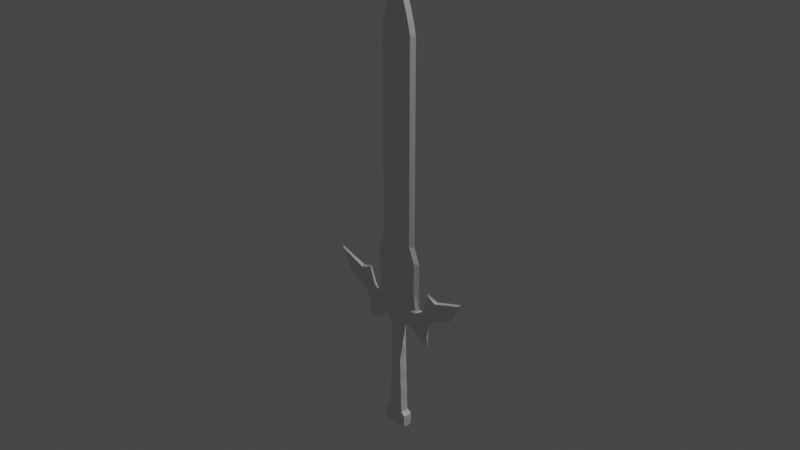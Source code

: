 # Source: Cooler_Sword.blend  (saved by Blender 3.1.7; exported with 4.5.12 LTS)
import bpy
from mathutils import Matrix  # noqa: F401  (used for matrix-valued properties, if any)

bpy.ops.wm.read_factory_settings(use_empty=True)
scene = bpy.context.scene
scene.name = 'Scene'

# ---- collections
col_collection = bpy.data.collections.new('Collection'); scene.collection.children.link(col_collection)

# ---- materials (node trees are filled in below, after node groups)
mat_material = bpy.data.materials.new('Material')
mat_material.alpha_threshold = 0.0
mat_material.use_transparent_shadow = False
mat_material.line_color = (0.0, 0.0, 0.0, 1.0)

# ---- material node trees
mat_material.use_nodes = True; mat_material.node_tree.nodes.clear()
_N = mat_material.node_tree.nodes; _L = mat_material.node_tree.links
n0 = _N.new('ShaderNodeOutputMaterial'); n0.name = 'Material Output'; n0.location = (300, 300)
n1 = _N.new('ShaderNodeBsdfPrincipled'); n1.name = 'Principled BSDF'; n1.location = (10, 300)
n1.distribution = 'GGX'
n1.subsurface_method = 'RANDOM_WALK_SKIN'
n1.inputs[2].default_value = 0.4
n1.inputs[3].default_value = 1.45
n1.inputs[27].default_value = (0.0, 0.0, 0.0, 1.0)
n1.inputs[28].default_value = 1.0
_L.new(n1.outputs[0], n0.inputs[0])
n0.is_active_output = True

# ---- world
world_world = bpy.data.worlds.new('World'); scene.world = world_world
world_world.use_nodes = True; world_world.node_tree.nodes.clear()
_N = world_world.node_tree.nodes; _L = world_world.node_tree.links
n0 = _N.new('ShaderNodeOutputWorld'); n0.name = 'World Output'; n0.location = (300, 300)
n1 = _N.new('ShaderNodeBackground'); n1.name = 'Background'; n1.location = (10, 300)
n1.inputs[0].default_value = (0.05088, 0.05088, 0.05088, 1.0)
_L.new(n1.outputs[0], n0.inputs[0])
n0.is_active_output = True
world_world.color = (0.05088, 0.05088, 0.05088)
world_world.use_sun_shadow = False
world_world.sun_shadow_jitter_overblur = 0.0

# ---- cameras
cam_camera = bpy.data.cameras.new('Camera')
cam_camera.clip_end = 100.0
cam_camera.ortho_scale = 7.314

# ---- lights
light_light = bpy.data.lights.new('Light', 'POINT')
light_light.transmission_factor = 0.0
light_light.energy = 1000.0
light_light.shadow_soft_size = 0.1
light_light.shadow_maximum_resolution = 0.006
light_light.use_absolute_resolution = True

# ---- meshes
me_cube = bpy.data.meshes.new('Cube')
me_cube.from_pydata([(-0.4639, 1.0, 1.017), (-0.7081, 1.0, -0.9023), (-0.4639, -1.0, 1.017), (-0.7081, -1.0, -0.9023), (0.0, 1.0, -0.9023), (0.0, -1.0, 1.017), (0.0, -1.0, -0.9023), (0.0, 1.0, 1.017), (0.0, -1.0, 1.19), (-0.5235, -1.0, 1.19), (-0.4639, 1.0, 1.19), (0.0, 1.0, 1.19), (0.0, -1.0, 1.282), (-0.5235, -1.0, 1.282), (-0.4639, 1.0, 1.282), (0.0, 1.0, 1.282), (0.0, -1.0, 1.424), (-0.7948, -1.0, 1.424), (-0.7948, 1.0, 1.424), (0.0, 1.0, 1.424), (0.0, -1.0, 1.635), (-2.213, -1.0, 1.834), (-2.213, 1.0, 1.834), (0.0, 1.0, 1.635), (0.0, -0.6279, 1.898), (-2.236, -0.6279, 1.898), (-2.236, 0.6276, 1.898), (0.0, 0.6276, 1.898), (0.0, -0.6279, 2.292), (-2.018, -0.6279, 2.292), (-2.018, 0.6276, 2.292), (0.0, 0.6276, 2.292), (-1.599, -0.5344, 1.432), (-1.599, 0.5344, 1.432), (-2.633, -0.5344, 1.867), (-2.633, 0.5344, 1.867), (-3.434, -0.5344, 1.609), (-3.434, 0.5344, 1.609), (-2.855, -0.5344, 1.879), (-2.855, 0.5344, 1.879), (-2.659, -0.1809, 1.207), (-2.659, 0.1809, 1.207), (-3.419, -0.1809, 1.132), (-3.419, 0.1809, 1.132), (-4.169, -0.5344, 1.84), (-4.169, 0.5344, 1.84), (-3.151, -0.5344, 1.998), (-3.151, 0.5344, 1.998), (-4.437, -0.5344, 2.282), (-4.437, 0.5344, 2.282), (-3.511, -0.1756, 2.371), (-3.511, 0.1756, 2.371), (-5.922, -0.2479, 2.024), (-5.922, 0.2479, 2.024), (-6.984, -0.2479, 2.487), (-6.984, 0.2479, 2.487), (0.0, -0.6279, 2.984), (-2.018, -0.6279, 2.984), (-2.018, 0.6276, 2.984), (0.0, 0.6276, 2.984), (0.0, -0.6279, 3.336), (-1.452, -0.6279, 3.336), (-1.452, 0.6276, 3.336), (0.0, 0.6276, 3.336), (0.0, -0.6279, 7.857), (-1.452, -0.6279, 7.857), (-1.452, 0.6276, 7.857), (0.0, 0.6276, 7.857), (0.0, -0.6279, 8.962), (-0.06369, -0.6279, 8.942), (-0.06369, 0.6276, 8.942), (0.0, 0.6276, 8.962), (-1.198, 0.6276, 8.128), (-0.8749, 0.6276, 8.4), (-0.4796, 0.6276, 8.671), (0.0, 0.6276, 8.686), (0.0, 0.6276, 8.41), (0.0, 0.6276, 8.133), (0.0, -0.6279, 8.133), (0.0, -0.6279, 8.41), (0.0, -0.6279, 8.686), (-0.4796, -0.6279, 8.671), (-0.8749, -0.6279, 8.4), (-1.198, -0.6279, 8.128), (-1.097, 1.163, -0.9801), (-1.097, -1.163, -0.9801), (0.0, 1.163, -0.9652), (0.0, -1.163, -0.9652), (-1.083, 1.163, -1.245), (-1.083, -1.163, -1.245), (0.0, 1.163, -1.297), (0.0, -1.163, -1.297), (-0.8307, 0.0, -0.9023), (-0.5865, 0.0, 1.017), (-0.6461, 0.0, 1.19), (-0.6461, 0.0, 1.282), (-0.8597, 0.06005, 1.408), (-2.541, 0.2076, 1.896), (-2.501, -0.01116, 1.913), (-1.587, 0.5305, 1.41), (-2.423, -0.000142, 2.292), (-2.744, 0.3733, 1.894), (-3.559, -1.192e-07, 1.609), (-2.635, 0.08378, 1.182), (-3.536, 1.114e-08, 1.092), (-4.283, -9.047e-08, 1.82), (-3.04, 0.3733, 2.013), (-4.538, -0.01206, 2.322), (-3.451, 0.002888, 2.41), (-6.059, -1.313e-07, 2.012), (-7.221, 0.08875, 2.541), (-2.423, -0.000142, 2.984), (-1.857, -0.000142, 3.336), (-1.857, -0.000142, 7.857), (-0.4692, -0.000142, 8.942), (0.0, -0.000142, 9.153), (-1.603, -0.000142, 8.128), (-1.28, -0.000142, 8.4), (-0.8851, -0.000142, 8.671), (-1.189, -1.842e-09, -0.9776), (-1.154, -1.105e-08, -1.274), (0.0, 1.658e-08, -1.318), (-0.6316, -1.0, -0.6281), (-0.6384, -1.0, -0.354), (-0.5618, -1.0, -0.07989), (-0.5686, -1.0, 0.1942), (-0.5039, -1.0, 0.4669), (-0.54, -1.0, 0.7425), (-0.4988, 1.0, 0.7425), (-0.5039, 1.0, 0.4669), (-0.5686, 1.0, 0.1942), (-0.5618, 1.0, -0.07989), (-0.6384, 1.0, -0.354), (-0.6316, 1.0, -0.6281), (0.0, 1.0, 0.7425), (0.0, 1.0, 0.4684), (0.0, 1.0, 0.1942), (0.0, 1.0, -0.07989), (0.0, 1.0, -0.354), (0.0, 1.0, -0.6281), (0.0, -1.0, 0.7425), (0.0, -1.0, 0.4684), (0.0, -1.0, 0.1942), (0.0, -1.0, -0.07989), (0.0, -1.0, -0.354), (0.0, -1.0, -0.6281), (-0.6626, 0.0, 0.7425), (-0.6265, 2.211e-09, 0.4669), (-0.6912, 0.0, 0.1942), (-0.6844, 0.0, -0.07989), (-0.7609, 0.0, -0.354), (-0.7541, 0.0, -0.6281)], [], [(2, 5, 8, 9), (140, 5, 2, 127), (146, 93, 0, 128), (128, 0, 7, 134), (6, 3, 85, 87), (11, 10, 14, 15), (7, 0, 10, 11), (93, 2, 9, 94), (15, 14, 18, 19), (9, 8, 12, 13), (94, 9, 13, 95), (19, 18, 22, 23), (13, 12, 16, 17), (95, 13, 17, 96), (97, 21, 25, 98), (17, 16, 20, 21), (22, 18, 33, 35), (27, 26, 30, 31), (23, 22, 26, 27), (21, 20, 24, 25), (100, 29, 57, 111), (25, 24, 28, 29), (98, 25, 29, 100), (32, 34, 38, 36), (17, 21, 34, 32), (96, 17, 32, 99), (97, 22, 35, 101), (101, 39, 47, 106), (101, 35, 39), (35, 33, 37, 39), (102, 37, 43, 104), (103, 40, 42, 104), (37, 33, 41, 43), (32, 36, 42, 40), (99, 32, 40, 103), (44, 46, 50, 48), (39, 37, 45, 47), (102, 36, 44, 105), (36, 38, 46, 44), (107, 48, 50, 108), (106, 47, 51, 108), (47, 45, 49, 51), (107, 49, 55, 110), (109, 52, 54, 110), (49, 45, 53, 55), (44, 48, 54, 52), (105, 44, 52, 109), (111, 57, 61, 112), (31, 30, 58, 59), (29, 28, 56, 57), (112, 61, 65, 113), (59, 58, 62, 63), (57, 56, 60, 61), (75, 74, 70, 71), (63, 62, 66, 67), (61, 60, 64, 65), (115, 114, 69, 68), (81, 80, 68, 69), (118, 81, 69, 114), (113, 65, 83, 116), (116, 83, 82, 117), (117, 82, 81, 118), (65, 64, 78, 83), (83, 78, 79, 82), (82, 79, 80, 81), (67, 66, 72, 77), (77, 72, 73, 76), (76, 73, 74, 75), (84, 86, 90, 88), (92, 1, 84, 119), (1, 4, 86, 84), (120, 121, 91, 89), (87, 85, 89, 91), (119, 84, 88, 120), (85, 119, 120, 89), (88, 90, 121, 120), (3, 92, 119, 85), (73, 117, 118, 74), (72, 116, 117, 73), (66, 113, 116, 72), (74, 118, 114, 70), (71, 70, 114, 115), (62, 112, 113, 66), (58, 111, 112, 62), (45, 105, 109, 53), (53, 109, 110, 55), (48, 107, 110, 54), (46, 106, 108, 50), (49, 107, 108, 51), (37, 102, 105, 45), (33, 99, 103, 41), (41, 103, 104, 43), (36, 102, 104, 42), (34, 101, 38), (38, 101, 106, 46), (21, 97, 101, 34), (18, 96, 99, 33), (26, 98, 100, 30), (30, 100, 111, 58), (22, 97, 98, 26), (14, 95, 96, 18), (10, 94, 95, 14), (0, 93, 94, 10), (127, 2, 93, 146), (3, 122, 151, 92), (122, 123, 150, 151), (123, 124, 149, 150), (124, 125, 148, 149), (125, 126, 147, 148), (126, 127, 146, 147), (1, 133, 139, 4), (133, 132, 138, 139), (132, 131, 137, 138), (131, 130, 136, 137), (130, 129, 135, 136), (129, 128, 134, 135), (92, 151, 133, 1), (151, 150, 132, 133), (150, 149, 131, 132), (149, 148, 130, 131), (148, 147, 129, 130), (147, 146, 128, 129), (6, 145, 122, 3), (145, 144, 123, 122), (144, 143, 124, 123), (143, 142, 125, 124), (142, 141, 126, 125), (141, 140, 127, 126)])
_uv = me_cube.uv_layers.new(name='UVMap')
_uv.uv.foreach_set('vector', [0.625, 1.0, 0.625, 0.875, 0.625, 0.875, 0.625, 1.0, 0.5893, 0.875, 0.625, 0.875, 0.625, 1.0, 0.5893, 1.0, 0.5893, 0.125, 0.625, 0.125, 0.625, 0.25, 0.5893, 0.25, 0.5893, 0.25, 0.625, 0.25, 0.625, 0.375, 0.5893, 0.375, 0.375, 0.875, 0.375, 1.0, 0.375, 1.0, 0.375, 0.875, 0.625, 0.375, 0.625, 0.25, 0.625, 0.25, 0.625, 0.375, 0.625, 0.375, 0.625, 0.25, 0.625, 0.25, 0.625, 0.375, 0.625, 0.125, 0.625, 0.0, 0.625, 0.0, 0.625, 0.125, 0.625, 0.375, 0.625, 0.25, 0.625, 0.25, 0.625, 0.375, 0.625, 1.0, 0.625, 0.875, 0.625, 0.875, 0.625, 1.0, 0.625, 0.125, 0.625, 0.0, 0.625, 0.0, 0.625, 0.125, 0.625, 0.375, 0.625, 0.25, 0.625, 0.25, 0.625, 0.375, 0.625, 1.0, 0.625, 0.875, 0.625, 0.875, 0.625, 1.0, 0.625, 0.125, 0.625, 0.0, 0.625, 0.0, 0.625, 0.125, 0.625, 0.125, 0.625, 0.0, 0.625, 0.0, 0.625, 0.125, 0.625, 1.0, 0.625, 0.875, 0.625, 0.875, 0.625, 1.0, 0.625, 0.25, 0.625, 0.25, 0.625, 0.25, 0.625, 0.25, 0.625, 0.375, 0.625, 0.25, 0.625, 0.25, 0.625, 0.375, 0.625, 0.375, 0.625, 0.25, 0.625, 0.25, 0.625, 0.375, 0.625, 1.0, 0.625, 0.875, 0.625, 0.875, 0.625, 1.0, 0.625, 0.125, 0.625, 0.0, 0.625, 0.0, 0.625, 0.125, 0.625, 1.0, 0.625, 0.875, 0.625, 0.875, 0.625, 1.0, 0.625, 0.125, 0.625, 0.0, 0.625, 0.0, 0.625, 0.125, 0.625, 1.0, 0.625, 1.0, 0.625, 1.0, 0.625, 1.0, 0.625, 1.0, 0.625, 1.0, 0.625, 1.0, 0.625, 1.0, 0.625, 0.125, 0.625, 0.0, 0.625, 0.0, 0.625, 0.125, 0.625, 0.125, 0.625, 0.25, 0.625, 0.25, 0.625, 0.125, 0.625, 0.125, 0.625, 0.25, 0.625, 0.25, 0.625, 0.125, 0.625, 0.125, 0.625, 0.25, 0.625, 0.25, 0.625, 0.25, 0.625, 0.25, 0.625, 0.25, 0.625, 0.25, 0.625, 0.125, 0.625, 0.25, 0.625, 0.25, 0.625, 0.125, 0.625, 0.125, 0.625, 0.0, 0.625, 0.0, 0.625, 0.125, 0.625, 0.25, 0.625, 0.25, 0.625, 0.25, 0.625, 0.25, 0.625, 1.0, 0.625, 1.0, 0.625, 1.0, 0.625, 1.0, 0.625, 0.125, 0.625, 0.0, 0.625, 0.0, 0.625, 0.125, 0.625, 1.0, 0.625, 1.0, 0.625, 1.0, 0.625, 1.0, 0.625, 0.25, 0.625, 0.25, 0.625, 0.25, 0.625, 0.25, 0.625, 0.125, 0.625, 0.0, 0.625, 0.0, 0.625, 0.125, 0.625, 1.0, 0.625, 1.0, 0.625, 1.0, 0.625, 1.0, 0.625, 0.125, 0.625, 0.0, 0.625, 0.0, 0.625, 0.125, 0.625, 0.125, 0.625, 0.25, 0.625, 0.25, 0.625, 0.125, 0.625, 0.25, 0.625, 0.25, 0.625, 0.25, 0.625, 0.25, 0.625, 0.125, 0.625, 0.25, 0.625, 0.25, 0.625, 0.125, 0.625, 0.125, 0.625, 0.0, 0.625, 0.0, 0.625, 0.125, 0.625, 0.25, 0.625, 0.25, 0.625, 0.25, 0.625, 0.25, 0.625, 1.0, 0.625, 1.0, 0.625, 1.0, 0.625, 1.0, 0.625, 0.125, 0.625, 0.0, 0.625, 0.0, 0.625, 0.125, 0.625, 0.125, 0.625, 0.0, 0.625, 0.0, 0.625, 0.125, 0.625, 0.375, 0.625, 0.25, 0.625, 0.25, 0.625, 0.375, 0.625, 1.0, 0.625, 0.875, 0.625, 0.875, 0.625, 1.0, 0.625, 0.125, 0.625, 0.0, 0.625, 0.0, 0.625, 0.125, 0.625, 0.375, 0.625, 0.25, 0.625, 0.25, 0.625, 0.375, 0.625, 1.0, 0.625, 0.875, 0.625, 0.875, 0.625, 1.0, 0.625, 0.375, 0.625, 0.25, 0.625, 0.25, 0.625, 0.375, 0.625, 0.375, 0.625, 0.25, 0.625, 0.25, 0.625, 0.375, 0.625, 1.0, 0.625, 0.875, 0.625, 0.875, 0.625, 1.0, 0.75, 0.625, 0.875, 0.625, 0.875, 0.75, 0.75, 0.75, 0.625, 1.0, 0.625, 0.875, 0.625, 0.875, 0.625, 1.0, 0.625, 0.125, 0.625, 0.0, 0.625, 0.0, 0.625, 0.125, 0.625, 0.125, 0.625, 0.0, 0.625, 0.0, 0.625, 0.125, 0.625, 0.125, 0.625, 0.0, 0.625, 0.0, 0.625, 0.125, 0.625, 0.125, 0.625, 0.0, 0.625, 0.0, 0.625, 0.125, 0.625, 1.0, 0.625, 0.875, 0.625, 0.875, 0.625, 1.0, 0.625, 1.0, 0.625, 0.875, 0.625, 0.875, 0.625, 1.0, 0.625, 1.0, 0.625, 0.875, 0.625, 0.875, 0.625, 1.0, 0.625, 0.375, 0.625, 0.25, 0.625, 0.25, 0.625, 0.375, 0.625, 0.375, 0.625, 0.25, 0.625, 0.25, 0.625, 0.375, 0.625, 0.375, 0.625, 0.25, 0.625, 0.25, 0.625, 0.375, 0.375, 0.25, 0.375, 0.375, 0.375, 0.375, 0.375, 0.25, 0.375, 0.125, 0.375, 0.25, 0.375, 0.25, 0.375, 0.125, 0.375, 0.25, 0.375, 0.375, 0.375, 0.375, 0.375, 0.25, 0.125, 0.625, 0.25, 0.625, 0.25, 0.75, 0.125, 0.75, 0.375, 0.875, 0.375, 1.0, 0.375, 1.0, 0.375, 0.875, 0.375, 0.125, 0.375, 0.25, 0.375, 0.25, 0.375, 0.125, 0.375, 0.0, 0.375, 0.125, 0.375, 0.125, 0.375, 0.0, 0.125, 0.5, 0.25, 0.5, 0.25, 0.625, 0.125, 0.625, 0.375, 0.0, 0.375, 0.125, 0.375, 0.125, 0.375, 0.0, 0.625, 0.25, 0.625, 0.125, 0.625, 0.125, 0.625, 0.25, 0.625, 0.25, 0.625, 0.125, 0.625, 0.125, 0.625, 0.25, 0.625, 0.25, 0.625, 0.125, 0.625, 0.125, 0.625, 0.25, 0.625, 0.25, 0.625, 0.125, 0.625, 0.125, 0.625, 0.25, 0.75, 0.5, 0.875, 0.5, 0.875, 0.625, 0.75, 0.625, 0.625, 0.25, 0.625, 0.125, 0.625, 0.125, 0.625, 0.25, 0.625, 0.25, 0.625, 0.125, 0.625, 0.125, 0.625, 0.25, 0.625, 0.25, 0.625, 0.125, 0.625, 0.125, 0.625, 0.25, 0.625, 0.25, 0.625, 0.125, 0.625, 0.125, 0.625, 0.25, 0.625, 0.0, 0.625, 0.125, 0.625, 0.125, 0.625, 0.0, 0.625, 0.0, 0.625, 0.125, 0.625, 0.125, 0.625, 0.0, 0.625, 0.25, 0.625, 0.125, 0.625, 0.125, 0.625, 0.25, 0.625, 0.25, 0.625, 0.125, 0.625, 0.125, 0.625, 0.25, 0.625, 0.25, 0.625, 0.125, 0.625, 0.125, 0.625, 0.25, 0.625, 0.25, 0.625, 0.125, 0.625, 0.125, 0.625, 0.25, 0.625, 0.0, 0.625, 0.125, 0.625, 0.125, 0.625, 0.0, 0.625, 0.0, 0.625, 0.125, 0.625, 0.0, 0.625, 0.0, 0.625, 0.125, 0.625, 0.125, 0.625, 0.0, 0.625, 0.0, 0.625, 0.125, 0.625, 0.125, 0.625, 0.0, 0.625, 0.25, 0.625, 0.125, 0.625, 0.125, 0.625, 0.25, 0.625, 0.25, 0.625, 0.125, 0.625, 0.125, 0.625, 0.25, 0.625, 0.25, 0.625, 0.125, 0.625, 0.125, 0.625, 0.25, 0.625, 0.25, 0.625, 0.125, 0.625, 0.125, 0.625, 0.25, 0.625, 0.25, 0.625, 0.125, 0.625, 0.125, 0.625, 0.25, 0.625, 0.25, 0.625, 0.125, 0.625, 0.125, 0.625, 0.25, 0.625, 0.25, 0.625, 0.125, 0.625, 0.125, 0.625, 0.25, 0.5893, 0.0, 0.625, 0.0, 0.625, 0.125, 0.5893, 0.125, 0.375, 0.0, 0.4107, 0.0, 0.4107, 0.125, 0.375, 0.125, 0.4107, 0.0, 0.4464, 0.0, 0.4464, 0.125, 0.4107, 0.125, 0.4464, 0.0, 0.4821, 0.0, 0.4821, 0.125, 0.4464, 0.125, 0.4821, 0.0, 0.5179, 0.0, 0.5179, 0.125, 0.4821, 0.125, 0.5179, 0.0, 0.5536, 0.0, 0.5536, 0.125, 0.5179, 0.125, 0.5536, 0.0, 0.5893, 0.0, 0.5893, 0.125, 0.5536, 0.125, 0.375, 0.25, 0.4107, 0.25, 0.4107, 0.375, 0.375, 0.375, 0.4107, 0.25, 0.4464, 0.25, 0.4464, 0.375, 0.4107, 0.375, 0.4464, 0.25, 0.4821, 0.25, 0.4821, 0.375, 0.4464, 0.375, 0.4821, 0.25, 0.5179, 0.25, 0.5179, 0.375, 0.4821, 0.375, 0.5179, 0.25, 0.5536, 0.25, 0.5536, 0.375, 0.5179, 0.375, 0.5536, 0.25, 0.5893, 0.25, 0.5893, 0.375, 0.5536, 0.375, 0.375, 0.125, 0.4107, 0.125, 0.4107, 0.25, 0.375, 0.25, 0.4107, 0.125, 0.4464, 0.125, 0.4464, 0.25, 0.4107, 0.25, 0.4464, 0.125, 0.4821, 0.125, 0.4821, 0.25, 0.4464, 0.25, 0.4821, 0.125, 0.5179, 0.125, 0.5179, 0.25, 0.4821, 0.25, 0.5179, 0.125, 0.5536, 0.125, 0.5536, 0.25, 0.5179, 0.25, 0.5536, 0.125, 0.5893, 0.125, 0.5893, 0.25, 0.5536, 0.25, 0.375, 0.875, 0.4107, 0.875, 0.4107, 1.0, 0.375, 1.0, 0.4107, 0.875, 0.4464, 0.875, 0.4464, 1.0, 0.4107, 1.0, 0.4464, 0.875, 0.4821, 0.875, 0.4821, 1.0, 0.4464, 1.0, 0.4821, 0.875, 0.5179, 0.875, 0.5179, 1.0, 0.4821, 1.0, 0.5179, 0.875, 0.5536, 0.875, 0.5536, 1.0, 0.5179, 1.0, 0.5536, 0.875, 0.5893, 0.875, 0.5893, 1.0, 0.5536, 1.0])
me_cube.materials.append(mat_material)
me_cube.use_remesh_preserve_volume = False
me_cube.use_remesh_preserve_attributes = False
me_cube.use_mirror_vertex_groups = False
me_cube.update()

# ---- objects
ob_cube = bpy.data.objects.new('Cube', me_cube)
ob_light = bpy.data.objects.new('Light', light_light)
ob_camera = bpy.data.objects.new('Camera', cam_camera)
ob_empty = bpy.data.objects.new('Empty', None)

# ---- transforms, parenting, visibility, modifiers, constraints
ob_cube.location = (0.0, -0.003367, -1.872)
ob_cube.scale = (0.1236, 0.04474, 0.4873)
ob_cube.lock_rotations_4d = False
ob_cube.empty_display_type = 'ARROWS'
ob_cube.lineart.crease_threshold = 0.0
_m = ob_cube.modifiers.new('Mirror', 'MIRROR')
_m.use_clip = True
ob_light.location = (4.076, 1.005, 5.904)
ob_light.rotation_euler = (0.6503, 0.05522, 1.866)
ob_light.lock_rotations_4d = False
ob_light.empty_display_type = 'ARROWS'
ob_light.color = (0.0, 0.0, 0.0, 0.0)
ob_light.lineart.crease_threshold = 0.0
ob_camera.location = (7.359, -6.926, 4.958)
ob_camera.rotation_euler = (1.109, 0.0, 0.8149)
ob_camera.lock_rotations_4d = False
ob_camera.empty_display_type = 'ARROWS'
ob_camera.color = (0.0, 0.0, 0.0, 0.0)
ob_camera.display_type = 'WIRE'
ob_camera.lineart.crease_threshold = 0.0
ob_empty.location = (0.0, 0.0, 0.0)
ob_empty.rotation_euler = (-1.571, 0.0, 0.0)
ob_empty.empty_display_type = 'IMAGE'
ob_empty.empty_display_size = 5.0
ob_empty.use_empty_image_alpha = True
ob_empty.color = (1.0, 1.0, 1.0, 0.5321)

# ---- collection membership
col_collection.objects.link(ob_cube)
col_collection.objects.link(ob_light)
col_collection.objects.link(ob_camera)
col_collection.objects.link(ob_empty)

# ---- scene / render settings (as saved in the file)
scene.camera = ob_camera
scene.frame_start = 1; scene.frame_end = 250; scene.frame_set(1)
scene.render.engine = 'BLENDER_EEVEE_NEXT'
scene.cycles.sampling_pattern = 'TABULATED_SOBOL'
scene.cycles.use_light_tree = False
scene.view_settings.view_transform = 'Filmic'
bpy.context.view_layer.update()
